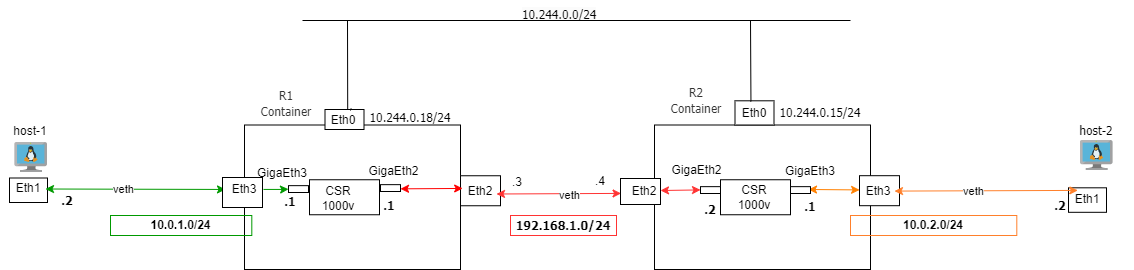

The diagram above was exported from draw.io. Its source (the exported page's mxGraphModel, read from the mxfile embedded in the PNG):
<mxGraphModel dx="1379" dy="616" grid="0" gridSize="10" guides="1" tooltips="1" connect="1" arrows="1" fold="1" page="1" pageScale="1" pageWidth="827" pageHeight="1169" math="0" shadow="0">
  <root>
    <mxCell id="0" />
    <mxCell id="1" parent="0" />
    <mxCell id="z8kkwjUNLaIi2elci-sI-1" value="" style="group" vertex="1" connectable="0" parent="1">
      <mxGeometry x="470" y="489" width="368" height="171" as="geometry" />
    </mxCell>
    <mxCell id="z8kkwjUNLaIi2elci-sI-2" value="" style="group" vertex="1" connectable="0" parent="z8kkwjUNLaIi2elci-sI-1">
      <mxGeometry width="368" height="171" as="geometry" />
    </mxCell>
    <mxCell id="z8kkwjUNLaIi2elci-sI-3" value="" style="verticalLabelPosition=bottom;verticalAlign=top;html=1;shape=mxgraph.basic.rect;fillColor2=none;strokeWidth=1;size=20;indent=5;fontColor=none;labelBorderColor=#FF802B;noLabel=1;labelBackgroundColor=#FF802B;" vertex="1" parent="z8kkwjUNLaIi2elci-sI-2">
      <mxGeometry x="64" y="25.5" width="216" height="144.5" as="geometry" />
    </mxCell>
    <mxCell id="z8kkwjUNLaIi2elci-sI-4" value="" style="verticalLabelPosition=bottom;verticalAlign=top;html=1;shape=mxgraph.basic.rect;fillColor2=none;strokeWidth=1;size=20;indent=5;" vertex="1" parent="z8kkwjUNLaIi2elci-sI-2">
      <mxGeometry x="144.5" y="10" width="39" height="20" as="geometry" />
    </mxCell>
    <mxCell id="z8kkwjUNLaIi2elci-sI-5" value="" style="verticalLabelPosition=bottom;verticalAlign=top;html=1;shape=mxgraph.basic.rect;fillColor2=none;strokeWidth=1;size=20;indent=5;" vertex="1" parent="z8kkwjUNLaIi2elci-sI-2">
      <mxGeometry x="129" y="80.25" width="70" height="35" as="geometry" />
    </mxCell>
    <mxCell id="z8kkwjUNLaIi2elci-sI-6" value="CSR 1000v&lt;font face=&quot;Tahoma&quot;&gt;&lt;br&gt;&lt;/font&gt;" style="text;html=1;strokeColor=none;fillColor=none;align=center;verticalAlign=middle;whiteSpace=wrap;rounded=0;" vertex="1" parent="z8kkwjUNLaIi2elci-sI-2">
      <mxGeometry x="131.5" y="86.15" width="52" height="25.5" as="geometry" />
    </mxCell>
    <mxCell id="z8kkwjUNLaIi2elci-sI-7" value="&lt;font face=&quot;Tahoma&quot;&gt;10.244.0.18/24&lt;/font&gt;" style="text;html=1;strokeColor=none;fillColor=none;align=center;verticalAlign=middle;whiteSpace=wrap;rounded=0;" vertex="1" parent="z8kkwjUNLaIi2elci-sI-2">
      <mxGeometry x="200" y="9.7" width="60" height="15.8" as="geometry" />
    </mxCell>
    <mxCell id="z8kkwjUNLaIi2elci-sI-8" value="" style="verticalLabelPosition=bottom;verticalAlign=top;html=1;shape=mxgraph.basic.rect;fillColor2=none;strokeWidth=1;size=20;indent=5;" vertex="1" parent="z8kkwjUNLaIi2elci-sI-2">
      <mxGeometry x="108" y="86.15" width="20" height="6.85" as="geometry" />
    </mxCell>
    <mxCell id="z8kkwjUNLaIi2elci-sI-9" value="GigaEth2" style="text;html=1;strokeColor=none;fillColor=none;align=center;verticalAlign=middle;whiteSpace=wrap;rounded=0;" vertex="1" parent="z8kkwjUNLaIi2elci-sI-2">
      <mxGeometry x="187" y="69.25" width="53" height="6" as="geometry" />
    </mxCell>
    <mxCell id="z8kkwjUNLaIi2elci-sI-10" value="GigaEth3" style="text;html=1;strokeColor=none;fillColor=none;align=center;verticalAlign=middle;whiteSpace=wrap;rounded=0;" vertex="1" parent="z8kkwjUNLaIi2elci-sI-2">
      <mxGeometry x="81.5" y="71" width="40" height="6" as="geometry" />
    </mxCell>
    <mxCell id="z8kkwjUNLaIi2elci-sI-11" value="" style="group" vertex="1" connectable="0" parent="z8kkwjUNLaIi2elci-sI-2">
      <mxGeometry x="280" y="42.25" width="40" height="80" as="geometry" />
    </mxCell>
    <mxCell id="z8kkwjUNLaIi2elci-sI-12" value="" style="verticalLabelPosition=bottom;verticalAlign=top;html=1;shape=mxgraph.basic.rect;fillColor2=none;strokeWidth=1;size=20;indent=5;" vertex="1" parent="z8kkwjUNLaIi2elci-sI-11">
      <mxGeometry y="34" width="40" height="30" as="geometry" />
    </mxCell>
    <mxCell id="z8kkwjUNLaIi2elci-sI-13" value="Eth2" style="text;html=1;strokeColor=none;fillColor=none;align=center;verticalAlign=middle;whiteSpace=wrap;rounded=0;" vertex="1" parent="z8kkwjUNLaIi2elci-sI-11">
      <mxGeometry x="4" y="44" width="32" height="11" as="geometry" />
    </mxCell>
    <mxCell id="z8kkwjUNLaIi2elci-sI-81" value="" style="endArrow=classic;startArrow=classic;html=1;rounded=0;exitX=1;exitY=0.75;exitDx=0;exitDy=0;strokeColor=#FF0000;entryX=1.01;entryY=0.439;entryDx=0;entryDy=0;entryPerimeter=0;" edge="1" parent="z8kkwjUNLaIi2elci-sI-2" target="z8kkwjUNLaIi2elci-sI-3">
      <mxGeometry width="50" height="50" relative="1" as="geometry">
        <mxPoint x="220" y="89.34000000000003" as="sourcePoint" />
        <mxPoint x="271" y="89.34000000000003" as="targetPoint" />
        <Array as="points" />
      </mxGeometry>
    </mxCell>
    <mxCell id="z8kkwjUNLaIi2elci-sI-14" value="" style="endArrow=none;html=1;rounded=0;exitX=0.582;exitY=0.024;exitDx=0;exitDy=0;exitPerimeter=0;" edge="1" parent="1" source="z8kkwjUNLaIi2elci-sI-4">
      <mxGeometry width="50" height="50" relative="1" as="geometry">
        <mxPoint x="730" y="490" as="sourcePoint" />
        <mxPoint x="637" y="410" as="targetPoint" />
      </mxGeometry>
    </mxCell>
    <mxCell id="z8kkwjUNLaIi2elci-sI-15" value="&lt;span style=&quot;color: rgb(0, 0, 0); font-family: Tahoma; font-size: 12px; font-style: normal; font-variant-ligatures: normal; font-variant-caps: normal; font-weight: 400; letter-spacing: normal; orphans: 2; text-align: center; text-indent: 0px; text-transform: none; widows: 2; word-spacing: 0px; -webkit-text-stroke-width: 0px; background-color: rgb(251, 251, 251); text-decoration-thickness: initial; text-decoration-style: initial; text-decoration-color: initial; float: none; display: inline !important;&quot;&gt;10.244.0.0/24&lt;/span&gt;" style="text;whiteSpace=wrap;html=1;" vertex="1" parent="1">
      <mxGeometry x="810" y="390" width="110" height="40" as="geometry" />
    </mxCell>
    <mxCell id="z8kkwjUNLaIi2elci-sI-16" value="" style="endArrow=none;html=1;rounded=0;" edge="1" parent="1">
      <mxGeometry width="50" height="50" relative="1" as="geometry">
        <mxPoint x="592" y="410" as="sourcePoint" />
        <mxPoint x="1140" y="410" as="targetPoint" />
      </mxGeometry>
    </mxCell>
    <mxCell id="z8kkwjUNLaIi2elci-sI-17" value="" style="group" vertex="1" connectable="0" parent="1">
      <mxGeometry x="880" y="489" width="320" height="170" as="geometry" />
    </mxCell>
    <mxCell id="z8kkwjUNLaIi2elci-sI-18" value="" style="group" vertex="1" connectable="0" parent="z8kkwjUNLaIi2elci-sI-17">
      <mxGeometry width="320" height="170" as="geometry" />
    </mxCell>
    <mxCell id="z8kkwjUNLaIi2elci-sI-19" value="" style="verticalLabelPosition=bottom;verticalAlign=top;html=1;shape=mxgraph.basic.rect;fillColor2=none;strokeWidth=1;size=20;indent=5;fontColor=none;labelBorderColor=#FF802B;noLabel=1;labelBackgroundColor=#FF802B;" vertex="1" parent="z8kkwjUNLaIi2elci-sI-18">
      <mxGeometry x="64" y="25.5" width="216" height="144.5" as="geometry" />
    </mxCell>
    <mxCell id="z8kkwjUNLaIi2elci-sI-20" value="" style="verticalLabelPosition=bottom;verticalAlign=top;html=1;shape=mxgraph.basic.rect;fillColor2=none;strokeWidth=1;size=20;indent=5;" vertex="1" parent="z8kkwjUNLaIi2elci-sI-18">
      <mxGeometry x="144.5" y="1.2999999999999972" width="39" height="24.2" as="geometry" />
    </mxCell>
    <mxCell id="z8kkwjUNLaIi2elci-sI-21" value="" style="verticalLabelPosition=bottom;verticalAlign=top;html=1;shape=mxgraph.basic.rect;fillColor2=none;strokeWidth=1;size=20;indent=5;" vertex="1" parent="z8kkwjUNLaIi2elci-sI-18">
      <mxGeometry x="130" y="80.25" width="70" height="35" as="geometry" />
    </mxCell>
    <mxCell id="z8kkwjUNLaIi2elci-sI-22" value="CSR 1000v&lt;font face=&quot;Tahoma&quot;&gt;&lt;br&gt;&lt;/font&gt;" style="text;html=1;strokeColor=none;fillColor=none;align=center;verticalAlign=middle;whiteSpace=wrap;rounded=0;" vertex="1" parent="z8kkwjUNLaIi2elci-sI-18">
      <mxGeometry x="138" y="85" width="52" height="25.5" as="geometry" />
    </mxCell>
    <mxCell id="z8kkwjUNLaIi2elci-sI-23" value="&lt;font face=&quot;Tahoma&quot;&gt;10.244.0.15/24&lt;/font&gt;" style="text;html=1;strokeColor=none;fillColor=none;align=center;verticalAlign=middle;whiteSpace=wrap;rounded=0;" vertex="1" parent="z8kkwjUNLaIi2elci-sI-18">
      <mxGeometry x="200" y="5.5" width="60" height="15.8" as="geometry" />
    </mxCell>
    <mxCell id="z8kkwjUNLaIi2elci-sI-24" value="&lt;font face=&quot;Tahoma&quot;&gt;&lt;b&gt;.2&lt;/b&gt;&lt;/font&gt;" style="text;html=1;strokeColor=none;fillColor=none;align=center;verticalAlign=middle;whiteSpace=wrap;rounded=0;" vertex="1" parent="z8kkwjUNLaIi2elci-sI-18">
      <mxGeometry x="100" y="105" width="40" height="9" as="geometry" />
    </mxCell>
    <mxCell id="z8kkwjUNLaIi2elci-sI-25" value="Eth0" style="text;html=1;strokeColor=none;fillColor=none;align=center;verticalAlign=middle;whiteSpace=wrap;rounded=0;" vertex="1" parent="z8kkwjUNLaIi2elci-sI-18">
      <mxGeometry x="148" y="2.3499999999999943" width="32" height="23.15" as="geometry" />
    </mxCell>
    <mxCell id="z8kkwjUNLaIi2elci-sI-26" value="GigaEth3" style="text;html=1;strokeColor=none;fillColor=none;align=center;verticalAlign=middle;whiteSpace=wrap;rounded=0;" vertex="1" parent="z8kkwjUNLaIi2elci-sI-18">
      <mxGeometry x="200" y="64.25" width="40" height="16" as="geometry" />
    </mxCell>
    <mxCell id="z8kkwjUNLaIi2elci-sI-27" value="&lt;font face=&quot;Tahoma&quot;&gt;&lt;b&gt;.1&lt;/b&gt;&lt;/font&gt;" style="text;html=1;strokeColor=none;fillColor=none;align=center;verticalAlign=middle;whiteSpace=wrap;rounded=0;" vertex="1" parent="z8kkwjUNLaIi2elci-sI-18">
      <mxGeometry x="200" y="101" width="40" height="11" as="geometry" />
    </mxCell>
    <mxCell id="z8kkwjUNLaIi2elci-sI-28" value="" style="group" vertex="1" connectable="0" parent="z8kkwjUNLaIi2elci-sI-18">
      <mxGeometry x="30" y="45" width="40" height="80" as="geometry" />
    </mxCell>
    <mxCell id="z8kkwjUNLaIi2elci-sI-29" value="" style="verticalLabelPosition=bottom;verticalAlign=top;html=1;shape=mxgraph.basic.rect;fillColor2=none;strokeWidth=1;size=20;indent=0;" vertex="1" parent="z8kkwjUNLaIi2elci-sI-28">
      <mxGeometry y="34" width="40" height="26" as="geometry" />
    </mxCell>
    <mxCell id="z8kkwjUNLaIi2elci-sI-30" value="Eth2" style="text;html=1;strokeColor=none;fillColor=none;align=center;verticalAlign=middle;whiteSpace=wrap;rounded=0;" vertex="1" parent="z8kkwjUNLaIi2elci-sI-28">
      <mxGeometry x="8" y="25" width="32" height="44" as="geometry" />
    </mxCell>
    <mxCell id="z8kkwjUNLaIi2elci-sI-31" value=".4" style="text;html=1;strokeColor=none;fillColor=none;align=center;verticalAlign=middle;whiteSpace=wrap;rounded=0;" vertex="1" parent="z8kkwjUNLaIi2elci-sI-28">
      <mxGeometry x="-40" y="30" width="40" height="14" as="geometry" />
    </mxCell>
    <mxCell id="z8kkwjUNLaIi2elci-sI-74" value="" style="endArrow=classic;startArrow=classic;html=1;rounded=0;exitX=1;exitY=0.75;exitDx=0;exitDy=0;strokeColor=#FF8000;entryX=0.002;entryY=0.474;entryDx=0;entryDy=0;entryPerimeter=0;" edge="1" parent="z8kkwjUNLaIi2elci-sI-18" target="z8kkwjUNLaIi2elci-sI-62">
      <mxGeometry width="50" height="50" relative="1" as="geometry">
        <mxPoint x="218" y="90" as="sourcePoint" />
        <mxPoint x="343" y="90" as="targetPoint" />
        <Array as="points" />
      </mxGeometry>
    </mxCell>
    <mxCell id="z8kkwjUNLaIi2elci-sI-77" value="" style="endArrow=classic;startArrow=classic;html=1;rounded=0;exitX=1;exitY=0.75;exitDx=0;exitDy=0;strokeColor=#FF3333;entryX=0;entryY=0.477;entryDx=0;entryDy=0;entryPerimeter=0;" edge="1" parent="z8kkwjUNLaIi2elci-sI-18" target="z8kkwjUNLaIi2elci-sI-35">
      <mxGeometry width="50" height="50" relative="1" as="geometry">
        <mxPoint x="70" y="91" as="sourcePoint" />
        <mxPoint x="121" y="91" as="targetPoint" />
        <Array as="points" />
      </mxGeometry>
    </mxCell>
    <mxCell id="z8kkwjUNLaIi2elci-sI-32" value="" style="endArrow=none;html=1;rounded=0;exitX=0.409;exitY=0.03;exitDx=0;exitDy=0;exitPerimeter=0;" edge="1" parent="1" source="z8kkwjUNLaIi2elci-sI-20">
      <mxGeometry width="50" height="50" relative="1" as="geometry">
        <mxPoint x="1060" y="480" as="sourcePoint" />
        <mxPoint x="1040" y="410" as="targetPoint" />
      </mxGeometry>
    </mxCell>
    <mxCell id="z8kkwjUNLaIi2elci-sI-33" value="" style="verticalLabelPosition=bottom;verticalAlign=top;html=1;shape=mxgraph.basic.rect;fillColor2=none;strokeWidth=1;size=20;indent=5;" vertex="1" parent="1">
      <mxGeometry x="670" y="574.15" width="20" height="6.85" as="geometry" />
    </mxCell>
    <mxCell id="z8kkwjUNLaIi2elci-sI-34" value="" style="verticalLabelPosition=bottom;verticalAlign=top;html=1;shape=mxgraph.basic.rect;fillColor2=none;strokeWidth=1;size=20;indent=5;" vertex="1" parent="1">
      <mxGeometry x="1080" y="576.15" width="20" height="6.85" as="geometry" />
    </mxCell>
    <mxCell id="z8kkwjUNLaIi2elci-sI-35" value="" style="verticalLabelPosition=bottom;verticalAlign=top;html=1;shape=mxgraph.basic.rect;fillColor2=none;strokeWidth=1;size=20;indent=5;" vertex="1" parent="1">
      <mxGeometry x="990" y="576.15" width="20" height="6.85" as="geometry" />
    </mxCell>
    <mxCell id="z8kkwjUNLaIi2elci-sI-39" value="" style="endArrow=classic;startArrow=classic;html=1;rounded=0;exitX=1;exitY=0.75;exitDx=0;exitDy=0;strokeColor=#FF3333;entryX=0.014;entryY=0.573;entryDx=0;entryDy=0;entryPerimeter=0;" edge="1" parent="1" source="z8kkwjUNLaIi2elci-sI-13" target="z8kkwjUNLaIi2elci-sI-29">
      <mxGeometry width="50" height="50" relative="1" as="geometry">
        <mxPoint x="780" y="604" as="sourcePoint" />
        <mxPoint x="930" y="602" as="targetPoint" />
        <Array as="points" />
      </mxGeometry>
    </mxCell>
    <mxCell id="z8kkwjUNLaIi2elci-sI-40" value="veth" style="edgeLabel;html=1;align=center;verticalAlign=middle;resizable=0;points=[];" vertex="1" connectable="0" parent="z8kkwjUNLaIi2elci-sI-39">
      <mxGeometry x="0.1659" y="-1" relative="1" as="geometry">
        <mxPoint as="offset" />
      </mxGeometry>
    </mxCell>
    <mxCell id="z8kkwjUNLaIi2elci-sI-41" value="" style="endArrow=none;html=1;rounded=0;exitX=0.642;exitY=0.039;exitDx=0;exitDy=0;exitPerimeter=0;" edge="1" parent="1" source="z8kkwjUNLaIi2elci-sI-4" target="z8kkwjUNLaIi2elci-sI-42">
      <mxGeometry width="50" height="50" relative="1" as="geometry">
        <mxPoint x="640" y="500" as="sourcePoint" />
        <mxPoint x="640" y="420" as="targetPoint" />
      </mxGeometry>
    </mxCell>
    <mxCell id="z8kkwjUNLaIi2elci-sI-42" value="Eth0" style="text;html=1;strokeColor=none;fillColor=none;align=center;verticalAlign=middle;whiteSpace=wrap;rounded=0;" vertex="1" parent="1">
      <mxGeometry x="619.5" y="498" width="25.5" height="23.63" as="geometry" />
    </mxCell>
    <mxCell id="z8kkwjUNLaIi2elci-sI-43" value="" style="image;sketch=0;aspect=fixed;html=1;points=[];align=center;fontSize=12;image=img/lib/mscae/VM_Linux.svg;" vertex="1" parent="1">
      <mxGeometry x="1370" y="530" width="32.61" height="30" as="geometry" />
    </mxCell>
    <mxCell id="z8kkwjUNLaIi2elci-sI-44" value="&lt;font face=&quot;Tahoma&quot;&gt;host-2&lt;/font&gt;" style="text;html=1;strokeColor=none;fillColor=none;align=center;verticalAlign=middle;whiteSpace=wrap;rounded=0;" vertex="1" parent="1">
      <mxGeometry x="1356.31" y="510" width="60" height="20" as="geometry" />
    </mxCell>
    <mxCell id="z8kkwjUNLaIi2elci-sI-45" value="" style="group" vertex="1" connectable="0" parent="1">
      <mxGeometry x="1241" y="472.81" width="183.00000000000003" height="118.19" as="geometry" />
    </mxCell>
    <mxCell id="z8kkwjUNLaIi2elci-sI-46" value="" style="group" vertex="1" connectable="0" parent="z8kkwjUNLaIi2elci-sI-45">
      <mxGeometry x="117" y="100" width="43.00000000000003" height="33.19" as="geometry" />
    </mxCell>
    <mxCell id="z8kkwjUNLaIi2elci-sI-47" value="" style="whiteSpace=wrap;html=1;" vertex="1" parent="z8kkwjUNLaIi2elci-sI-46">
      <mxGeometry y="4.5" width="38.000000000000014" height="24.500000000000004" as="geometry" />
    </mxCell>
    <mxCell id="z8kkwjUNLaIi2elci-sI-48" value="Eth1" style="text;html=1;strokeColor=none;fillColor=none;align=center;verticalAlign=middle;whiteSpace=wrap;rounded=0;" vertex="1" parent="z8kkwjUNLaIi2elci-sI-46">
      <mxGeometry x="-0.39000000000010004" y="-0.10000000000002274" width="38.390000000000015" height="33.19" as="geometry" />
    </mxCell>
    <mxCell id="z8kkwjUNLaIi2elci-sI-49" value="" style="group" vertex="1" connectable="0" parent="1">
      <mxGeometry x="299" y="562" width="38.39" height="33.19" as="geometry" />
    </mxCell>
    <mxCell id="z8kkwjUNLaIi2elci-sI-50" value="" style="whiteSpace=wrap;html=1;" vertex="1" parent="z8kkwjUNLaIi2elci-sI-49">
      <mxGeometry y="5.5" width="38.000000000000014" height="24.500000000000004" as="geometry" />
    </mxCell>
    <mxCell id="z8kkwjUNLaIi2elci-sI-51" value="Eth1" style="text;html=1;strokeColor=none;fillColor=none;align=center;verticalAlign=middle;whiteSpace=wrap;rounded=0;" vertex="1" parent="z8kkwjUNLaIi2elci-sI-49">
      <mxGeometry y="-1" width="38.390000000000015" height="33.19" as="geometry" />
    </mxCell>
    <mxCell id="z8kkwjUNLaIi2elci-sI-52" value="&lt;b&gt;10.0.1.0/24&lt;/b&gt;" style="text;html=1;strokeColor=#009900;fillColor=none;align=center;verticalAlign=middle;whiteSpace=wrap;rounded=0;" vertex="1" parent="1">
      <mxGeometry x="400" y="605" width="141.31" height="20" as="geometry" />
    </mxCell>
    <mxCell id="z8kkwjUNLaIi2elci-sI-53" value="" style="endArrow=classic;startArrow=classic;html=1;rounded=0;exitX=1;exitY=0.75;exitDx=0;exitDy=0;strokeColor=#009900;entryX=0;entryY=0.5;entryDx=0;entryDy=0;" edge="1" parent="1" target="z8kkwjUNLaIi2elci-sI-73">
      <mxGeometry width="50" height="50" relative="1" as="geometry">
        <mxPoint x="335" y="578.5" as="sourcePoint" />
        <mxPoint x="493" y="578.5" as="targetPoint" />
        <Array as="points" />
      </mxGeometry>
    </mxCell>
    <mxCell id="z8kkwjUNLaIi2elci-sI-54" value="veth" style="edgeLabel;html=1;align=center;verticalAlign=middle;resizable=0;points=[];" vertex="1" connectable="0" parent="z8kkwjUNLaIi2elci-sI-53">
      <mxGeometry x="-0.146" relative="1" as="geometry">
        <mxPoint as="offset" />
      </mxGeometry>
    </mxCell>
    <mxCell id="z8kkwjUNLaIi2elci-sI-55" value="" style="image;sketch=0;aspect=fixed;html=1;points=[];align=center;fontSize=12;image=img/lib/mscae/VM_Linux.svg;" vertex="1" parent="1">
      <mxGeometry x="304.39" y="532" width="32.61" height="30" as="geometry" />
    </mxCell>
    <mxCell id="z8kkwjUNLaIi2elci-sI-56" value="&lt;font face=&quot;Tahoma&quot;&gt;&lt;b&gt;.1&lt;/b&gt;&lt;/font&gt;" style="text;html=1;strokeColor=none;fillColor=none;align=center;verticalAlign=middle;whiteSpace=wrap;rounded=0;" vertex="1" parent="1">
      <mxGeometry x="659" y="585" width="40" height="20" as="geometry" />
    </mxCell>
    <mxCell id="z8kkwjUNLaIi2elci-sI-57" value="GigaEth2" style="text;html=1;strokeColor=none;fillColor=none;align=center;verticalAlign=middle;whiteSpace=wrap;rounded=0;" vertex="1" parent="1">
      <mxGeometry x="960" y="557" width="53" height="6" as="geometry" />
    </mxCell>
    <mxCell id="z8kkwjUNLaIi2elci-sI-58" value="&lt;b&gt;10.0.2.0/24&lt;/b&gt;" style="text;html=1;strokeColor=#FF802B;fillColor=none;align=center;verticalAlign=middle;whiteSpace=wrap;rounded=0;" vertex="1" parent="1">
      <mxGeometry x="1140" y="605" width="166.31" height="20" as="geometry" />
    </mxCell>
    <mxCell id="z8kkwjUNLaIi2elci-sI-59" value="&lt;font face=&quot;Tahoma&quot;&gt;&lt;b&gt;192.168.1.0/24&lt;/b&gt;&lt;/font&gt;" style="text;html=1;strokeColor=#FF3333;fillColor=none;align=center;verticalAlign=middle;whiteSpace=wrap;rounded=0;" vertex="1" parent="1">
      <mxGeometry x="800" y="605" width="106" height="20" as="geometry" />
    </mxCell>
    <mxCell id="z8kkwjUNLaIi2elci-sI-60" value="&lt;font face=&quot;Tahoma&quot;&gt;&lt;b&gt;.1&lt;/b&gt;&lt;/font&gt;" style="text;html=1;strokeColor=none;fillColor=none;align=center;verticalAlign=middle;whiteSpace=wrap;rounded=0;" vertex="1" parent="1">
      <mxGeometry x="560" y="585" width="40" height="11" as="geometry" />
    </mxCell>
    <mxCell id="z8kkwjUNLaIi2elci-sI-61" value=".3" style="text;html=1;strokeColor=none;fillColor=none;align=center;verticalAlign=middle;whiteSpace=wrap;rounded=0;" vertex="1" parent="1">
      <mxGeometry x="787" y="567" width="40" height="10" as="geometry" />
    </mxCell>
    <mxCell id="z8kkwjUNLaIi2elci-sI-62" value="" style="verticalLabelPosition=bottom;verticalAlign=top;html=1;shape=mxgraph.basic.rect;fillColor2=none;strokeWidth=1;size=20;indent=0;" vertex="1" parent="1">
      <mxGeometry x="1149" y="565.19" width="40" height="30" as="geometry" />
    </mxCell>
    <mxCell id="z8kkwjUNLaIi2elci-sI-63" value="" style="verticalLabelPosition=bottom;verticalAlign=top;html=1;shape=mxgraph.basic.rect;fillColor2=none;strokeWidth=1;size=20;indent=0;" vertex="1" parent="1">
      <mxGeometry x="512" y="567" width="40" height="30" as="geometry" />
    </mxCell>
    <mxCell id="z8kkwjUNLaIi2elci-sI-64" style="edgeStyle=orthogonalEdgeStyle;rounded=0;orthogonalLoop=1;jettySize=auto;html=1;strokeColor=#009900;" edge="1" parent="1" source="z8kkwjUNLaIi2elci-sI-73" target="z8kkwjUNLaIi2elci-sI-8">
      <mxGeometry relative="1" as="geometry">
        <Array as="points" />
      </mxGeometry>
    </mxCell>
    <mxCell id="z8kkwjUNLaIi2elci-sI-65" value="" style="endArrow=classic;startArrow=classic;html=1;rounded=0;strokeColor=#FF802B;entryX=0;entryY=0.5;entryDx=0;entryDy=0;exitX=1;exitY=0.5;exitDx=0;exitDy=0;" edge="1" parent="1" source="z8kkwjUNLaIi2elci-sI-72">
      <mxGeometry width="50" height="50" relative="1" as="geometry">
        <mxPoint x="1240" y="580" as="sourcePoint" />
        <mxPoint x="1367.31" y="579.91" as="targetPoint" />
        <Array as="points" />
      </mxGeometry>
    </mxCell>
    <mxCell id="z8kkwjUNLaIi2elci-sI-66" value="veth" style="edgeLabel;html=1;align=center;verticalAlign=middle;resizable=0;points=[];" vertex="1" connectable="0" parent="z8kkwjUNLaIi2elci-sI-65">
      <mxGeometry x="-0.146" relative="1" as="geometry">
        <mxPoint as="offset" />
      </mxGeometry>
    </mxCell>
    <mxCell id="z8kkwjUNLaIi2elci-sI-67" value="&lt;font face=&quot;Tahoma&quot;&gt;&lt;font color=&quot;#333333&quot;&gt;R2 Container&lt;/font&gt;&lt;br&gt;&lt;/font&gt;" style="text;html=1;strokeColor=none;fillColor=none;align=center;verticalAlign=middle;whiteSpace=wrap;rounded=0;fontColor=#FF802B;" vertex="1" parent="1">
      <mxGeometry x="960" y="477.5" width="52" height="25.5" as="geometry" />
    </mxCell>
    <mxCell id="z8kkwjUNLaIi2elci-sI-68" value="host-1" style="text;html=1;strokeColor=none;fillColor=none;align=center;verticalAlign=middle;whiteSpace=wrap;rounded=0;" vertex="1" parent="1">
      <mxGeometry x="290" y="503" width="60" height="35" as="geometry" />
    </mxCell>
    <mxCell id="z8kkwjUNLaIi2elci-sI-69" value="&lt;font face=&quot;Tahoma&quot;&gt;&lt;b&gt;.2&lt;/b&gt;&lt;/font&gt;" style="text;html=1;strokeColor=none;fillColor=none;align=center;verticalAlign=middle;whiteSpace=wrap;rounded=0;" vertex="1" parent="1">
      <mxGeometry x="1330" y="590" width="40" height="10" as="geometry" />
    </mxCell>
    <mxCell id="z8kkwjUNLaIi2elci-sI-70" value="&lt;font face=&quot;Tahoma&quot;&gt;&lt;b&gt;.2&lt;/b&gt;&lt;/font&gt;" style="text;html=1;strokeColor=none;fillColor=none;align=center;verticalAlign=middle;whiteSpace=wrap;rounded=0;" vertex="1" parent="1">
      <mxGeometry x="337" y="584.19" width="40" height="11" as="geometry" />
    </mxCell>
    <mxCell id="z8kkwjUNLaIi2elci-sI-71" value="&lt;font face=&quot;Tahoma&quot;&gt;&lt;font color=&quot;#333333&quot;&gt;R1 Container&lt;/font&gt;&lt;br&gt;&lt;/font&gt;" style="text;html=1;strokeColor=none;fillColor=none;align=center;verticalAlign=middle;whiteSpace=wrap;rounded=0;fontColor=#FF802B;" vertex="1" parent="1">
      <mxGeometry x="549.5" y="480" width="52" height="25.5" as="geometry" />
    </mxCell>
    <mxCell id="z8kkwjUNLaIi2elci-sI-72" value="Eth3" style="text;html=1;strokeColor=none;fillColor=none;align=center;verticalAlign=middle;whiteSpace=wrap;rounded=0;" vertex="1" parent="1">
      <mxGeometry x="1152" y="567.03" width="32" height="27.1" as="geometry" />
    </mxCell>
    <mxCell id="z8kkwjUNLaIi2elci-sI-73" value="Eth3" style="text;html=1;strokeColor=none;fillColor=none;align=center;verticalAlign=middle;whiteSpace=wrap;rounded=0;" vertex="1" parent="1">
      <mxGeometry x="515" y="566.9" width="38" height="24.1" as="geometry" />
    </mxCell>
  </root>
</mxGraphModel>